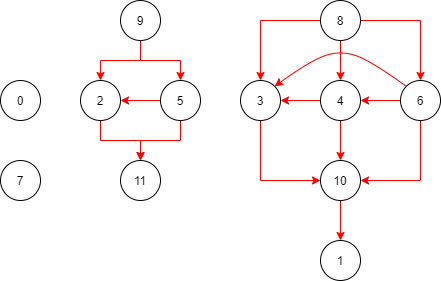

The diagram above was exported from draw.io. Its source (the exported page's mxGraphModel, read from the mxfile embedded in the PNG):
<mxGraphModel dx="817" dy="425" grid="1" gridSize="10" guides="1" tooltips="1" connect="1" arrows="1" fold="1" page="1" pageScale="1" pageWidth="827" pageHeight="1169" background="none" math="0" shadow="0">
  <root>
    <mxCell id="0" />
    <mxCell id="1" parent="0" />
    <mxCell id="10" value="" style="edgeStyle=orthogonalEdgeStyle;rounded=0;orthogonalLoop=1;jettySize=auto;html=1;strokeColor=#FF0000;" parent="1" source="5" target="7" edge="1">
      <mxGeometry relative="1" as="geometry" />
    </mxCell>
    <mxCell id="5" value="2" style="ellipse;whiteSpace=wrap;html=1;aspect=fixed;" parent="1" vertex="1">
      <mxGeometry x="240" y="160" width="40" height="40" as="geometry" />
    </mxCell>
    <mxCell id="9" value="" style="edgeStyle=orthogonalEdgeStyle;rounded=0;orthogonalLoop=1;jettySize=auto;html=1;strokeColor=#FF0000;" parent="1" source="6" target="5" edge="1">
      <mxGeometry relative="1" as="geometry" />
    </mxCell>
    <mxCell id="27" style="edgeStyle=orthogonalEdgeStyle;rounded=0;orthogonalLoop=1;jettySize=auto;html=1;entryX=0.5;entryY=0;entryDx=0;entryDy=0;strokeColor=#FF0000;" parent="1" source="6" target="26" edge="1">
      <mxGeometry relative="1" as="geometry" />
    </mxCell>
    <mxCell id="6" value="9" style="ellipse;whiteSpace=wrap;html=1;aspect=fixed;" parent="1" vertex="1">
      <mxGeometry x="280" y="80" width="40" height="40" as="geometry" />
    </mxCell>
    <mxCell id="7" value="11" style="ellipse;whiteSpace=wrap;html=1;aspect=fixed;" parent="1" vertex="1">
      <mxGeometry x="280" y="240" width="40" height="40" as="geometry" />
    </mxCell>
    <mxCell id="21" style="edgeStyle=orthogonalEdgeStyle;rounded=0;orthogonalLoop=1;jettySize=auto;html=1;exitX=0.5;exitY=1;exitDx=0;exitDy=0;entryX=0;entryY=0.5;entryDx=0;entryDy=0;strokeColor=#FF0000;" parent="1" source="11" target="13" edge="1">
      <mxGeometry relative="1" as="geometry" />
    </mxCell>
    <mxCell id="11" value="3" style="ellipse;whiteSpace=wrap;html=1;aspect=fixed;" parent="1" vertex="1">
      <mxGeometry x="400" y="160" width="40" height="40" as="geometry" />
    </mxCell>
    <mxCell id="17" style="edgeStyle=orthogonalEdgeStyle;rounded=0;orthogonalLoop=1;jettySize=auto;html=1;exitX=0;exitY=0.5;exitDx=0;exitDy=0;strokeColor=#FF0000;" parent="1" source="12" target="11" edge="1">
      <mxGeometry relative="1" as="geometry" />
    </mxCell>
    <mxCell id="18" value="" style="edgeStyle=orthogonalEdgeStyle;rounded=0;orthogonalLoop=1;jettySize=auto;html=1;strokeColor=#FF0000;" parent="1" source="12" target="14" edge="1">
      <mxGeometry relative="1" as="geometry" />
    </mxCell>
    <mxCell id="19" style="edgeStyle=orthogonalEdgeStyle;rounded=0;orthogonalLoop=1;jettySize=auto;html=1;exitX=1;exitY=0.5;exitDx=0;exitDy=0;entryX=0.5;entryY=0;entryDx=0;entryDy=0;strokeColor=#FF0000;" parent="1" source="12" target="15" edge="1">
      <mxGeometry relative="1" as="geometry" />
    </mxCell>
    <mxCell id="12" value="8" style="ellipse;whiteSpace=wrap;html=1;aspect=fixed;" parent="1" vertex="1">
      <mxGeometry x="480" y="80" width="40" height="40" as="geometry" />
    </mxCell>
    <mxCell id="30" value="" style="edgeStyle=orthogonalEdgeStyle;rounded=0;orthogonalLoop=1;jettySize=auto;html=1;strokeColor=#FF0000;" parent="1" source="13" target="24" edge="1">
      <mxGeometry relative="1" as="geometry" />
    </mxCell>
    <mxCell id="13" value="10" style="ellipse;whiteSpace=wrap;html=1;aspect=fixed;" parent="1" vertex="1">
      <mxGeometry x="480" y="240" width="40" height="40" as="geometry" />
    </mxCell>
    <mxCell id="20" value="" style="edgeStyle=orthogonalEdgeStyle;rounded=0;orthogonalLoop=1;jettySize=auto;html=1;strokeColor=#FF0000;" parent="1" source="14" target="13" edge="1">
      <mxGeometry relative="1" as="geometry" />
    </mxCell>
    <mxCell id="33" value="" style="edgeStyle=orthogonalEdgeStyle;rounded=0;orthogonalLoop=1;jettySize=auto;html=1;strokeColor=#FF0000;" parent="1" source="14" target="11" edge="1">
      <mxGeometry relative="1" as="geometry" />
    </mxCell>
    <mxCell id="14" value="4" style="ellipse;whiteSpace=wrap;html=1;aspect=fixed;" parent="1" vertex="1">
      <mxGeometry x="480" y="160" width="40" height="40" as="geometry" />
    </mxCell>
    <mxCell id="22" style="edgeStyle=orthogonalEdgeStyle;rounded=0;orthogonalLoop=1;jettySize=auto;html=1;exitX=0.5;exitY=1;exitDx=0;exitDy=0;entryX=1;entryY=0.5;entryDx=0;entryDy=0;strokeColor=#FF0000;" parent="1" source="15" target="13" edge="1">
      <mxGeometry relative="1" as="geometry" />
    </mxCell>
    <mxCell id="32" value="" style="edgeStyle=orthogonalEdgeStyle;rounded=0;orthogonalLoop=1;jettySize=auto;html=1;strokeColor=#FF0000;" parent="1" source="15" target="14" edge="1">
      <mxGeometry relative="1" as="geometry" />
    </mxCell>
    <mxCell id="15" value="6" style="ellipse;whiteSpace=wrap;html=1;aspect=fixed;" parent="1" vertex="1">
      <mxGeometry x="560" y="160" width="40" height="40" as="geometry" />
    </mxCell>
    <mxCell id="23" value="0" style="ellipse;whiteSpace=wrap;html=1;aspect=fixed;" parent="1" vertex="1">
      <mxGeometry x="160" y="160" width="40" height="40" as="geometry" />
    </mxCell>
    <mxCell id="24" value="1" style="ellipse;whiteSpace=wrap;html=1;aspect=fixed;" parent="1" vertex="1">
      <mxGeometry x="480" y="320" width="40" height="40" as="geometry" />
    </mxCell>
    <mxCell id="25" value="7" style="ellipse;whiteSpace=wrap;html=1;aspect=fixed;" parent="1" vertex="1">
      <mxGeometry x="160" y="240" width="40" height="40" as="geometry" />
    </mxCell>
    <mxCell id="29" style="edgeStyle=orthogonalEdgeStyle;rounded=0;orthogonalLoop=1;jettySize=auto;html=1;exitX=0.5;exitY=1;exitDx=0;exitDy=0;entryX=0.5;entryY=0;entryDx=0;entryDy=0;strokeColor=#FF0000;" parent="1" source="26" target="7" edge="1">
      <mxGeometry relative="1" as="geometry" />
    </mxCell>
    <mxCell id="31" value="" style="edgeStyle=orthogonalEdgeStyle;rounded=0;orthogonalLoop=1;jettySize=auto;html=1;strokeColor=#FF0000;" parent="1" source="26" target="5" edge="1">
      <mxGeometry relative="1" as="geometry" />
    </mxCell>
    <mxCell id="26" value="5" style="ellipse;whiteSpace=wrap;html=1;aspect=fixed;" parent="1" vertex="1">
      <mxGeometry x="320" y="160" width="40" height="40" as="geometry" />
    </mxCell>
    <mxCell id="35" value="" style="curved=1;endArrow=classic;html=1;exitX=0;exitY=0;exitDx=0;exitDy=0;entryX=1;entryY=0;entryDx=0;entryDy=0;strokeColor=#FF0000;" parent="1" source="15" target="11" edge="1">
      <mxGeometry width="50" height="50" relative="1" as="geometry">
        <mxPoint x="530" y="70" as="sourcePoint" />
        <mxPoint x="580" y="20" as="targetPoint" />
        <Array as="points">
          <mxPoint x="530" y="140" />
          <mxPoint x="500" y="130" />
          <mxPoint x="470" y="140" />
        </Array>
      </mxGeometry>
    </mxCell>
  </root>
</mxGraphModel>